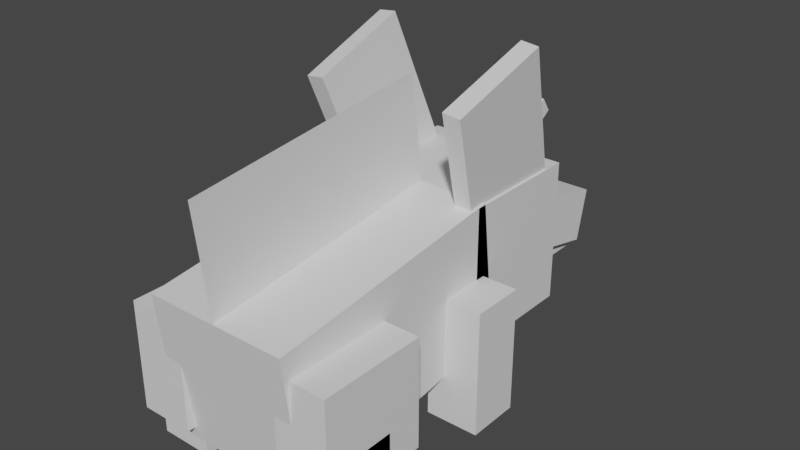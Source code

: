 # Source: nidorino.blend  (saved by Blender 2.81.16; exported with 4.5.12 LTS)
import bpy
from mathutils import Matrix  # noqa: F401  (used for matrix-valued properties, if any)

bpy.ops.wm.read_factory_settings(use_empty=True)
scene = bpy.context.scene
scene.name = 'Scene'

# ---- collections
col_collection = bpy.data.collections.new('Collection'); scene.collection.children.link(col_collection)

# ---- materials (node trees are filled in below, after node groups)
mat_default_obj = bpy.data.materials.new('Default OBJ')
mat_default_obj.use_transparent_shadow = False

# ---- material node trees
mat_default_obj.use_nodes = True; mat_default_obj.node_tree.nodes.clear()
_N = mat_default_obj.node_tree.nodes; _L = mat_default_obj.node_tree.links
n0 = _N.new('ShaderNodeOutputMaterial'); n0.name = 'Material Output'; n0.location = (300, 300)
n1 = _N.new('ShaderNodeBsdfPrincipled'); n1.name = 'Principled BSDF'; n1.location = (10, 300)
n1.distribution = 'GGX'
n1.subsurface_method = 'BURLEY'
n1.inputs[3].default_value = 1.45
n1.inputs[27].default_value = (0.0, 0.0, 0.0, 1.0)
n1.inputs[28].default_value = 1.0
_L.new(n1.outputs[0], n0.inputs[0])
n0.is_active_output = True

# ---- world
world_world = bpy.data.worlds.new('World'); scene.world = world_world
world_world.use_nodes = True; world_world.node_tree.nodes.clear()
_N = world_world.node_tree.nodes; _L = world_world.node_tree.links
n0 = _N.new('ShaderNodeOutputWorld'); n0.name = 'World Output'; n0.location = (300, 300)
n1 = _N.new('ShaderNodeBackground'); n1.name = 'Background'; n1.location = (10, 300)
n1.inputs[0].default_value = (0.05088, 0.05088, 0.05088, 1.0)
_L.new(n1.outputs[0], n0.inputs[0])
n0.is_active_output = True
world_world.color = (0.05088, 0.05088, 0.05088)
world_world.use_sun_shadow = False
world_world.sun_shadow_jitter_overblur = 0.0

# ---- meshes
me_rrl = bpy.data.meshes.new('rrl')
me_rrl.from_pydata([(0.09375, -0.1875, -0.1875), (-0.09375, -0.1875, -0.1875), (-0.09375, 0.1875, -0.1875), (0.09375, 0.1875, -0.1875), (-0.09375, -0.1875, 0.1875), (0.09375, -0.1875, 0.1875), (0.09375, 0.1875, 0.1875), (-0.09375, 0.1875, 0.1875)], [], [(0, 1, 2, 3), (4, 5, 6, 7), (3, 2, 7, 6), (5, 4, 1, 0), (5, 0, 3, 6), (1, 4, 7, 2)])
_uv = me_rrl.uv_layers.new(name='UVMap')
_uv.uv.foreach_set('vector', [0.625, 0.3906, 0.6719, 0.3906, 0.6719, 0.4844, 0.625, 0.4844, 0.7656, 0.3906, 0.8125, 0.3906, 0.8125, 0.4844, 0.7656, 0.4844, 0.625, 0.4844, 0.6719, 0.4844, 0.6719, 0.5781, 0.625, 0.5781, 0.6719, 0.4844, 0.7188, 0.4844, 0.7188, 0.5781, 0.6719, 0.5781, 0.5312, 0.3906, 0.625, 0.3906, 0.625, 0.4844, 0.5312, 0.4844, 0.6719, 0.3906, 0.7656, 0.3906, 0.7656, 0.4844, 0.6719, 0.4844])
me_rrl.materials.append(mat_default_obj)
me_rrl.use_remesh_fix_poles = True
me_rrl.use_remesh_preserve_attributes = False
me_rrl.use_mirror_vertex_groups = False
me_rrl.update()
me_rear_right_foot = bpy.data.meshes.new('Rear_Right_Foot')
me_rear_right_foot.from_pydata([(0.09375, -0.125, -0.09375), (-0.09375, -0.125, -0.09375), (-0.09375, 0.125, -0.09375), (0.09375, 0.125, -0.09375), (-0.09375, -0.125, 0.09375), (0.09375, -0.125, 0.09375), (0.09375, 0.125, 0.09375), (-0.09375, 0.125, 0.09375)], [], [(0, 1, 2, 3), (4, 5, 6, 7), (3, 2, 7, 6), (5, 4, 1, 0), (5, 0, 3, 6), (1, 4, 7, 2)])
_uv = me_rear_right_foot.uv_layers.new(name='UVMap')
_uv.uv.foreach_set('vector', [0.8594, 0.4375, 0.9062, 0.4375, 0.9062, 0.5, 0.8594, 0.5, 0.9531, 0.4375, 1.0, 0.4375, 1.0, 0.5, 0.9531, 0.5, 0.8594, 0.5, 0.9062, 0.5, 0.9062, 0.5469, 0.8594, 0.5469, 0.9062, 0.5, 0.9531, 0.5, 0.9531, 0.5469, 0.9062, 0.5469, 0.8125, 0.4375, 0.8594, 0.4375, 0.8594, 0.5, 0.8125, 0.5, 0.9062, 0.4375, 0.9531, 0.4375, 0.9531, 0.5, 0.9062, 0.5])
me_rear_right_foot.materials.append(mat_default_obj)
me_rear_right_foot.use_remesh_fix_poles = True
me_rear_right_foot.use_remesh_preserve_attributes = False
me_rear_right_foot.use_mirror_vertex_groups = False
me_rear_right_foot.update()
me_rear_spikes = bpy.data.meshes.new('Rear_Spikes')
me_rear_spikes.from_pydata([(0.0, -0.2661, 0.4104), (0.0, -0.1687, -0.4591), (0.0, 0.2661, -0.4104), (0.0, 0.1687, 0.4591)], [], [(1, 0, 3, 2)])
_uv = me_rear_spikes.uv_layers.new(name='UVMap')
_uv.uv.foreach_set('vector', [0.4375, 0.6094, 0.6562, 0.6094, 0.6562, 0.7188, 0.4375, 0.7188])
me_rear_spikes.materials.append(mat_default_obj)
me_rear_spikes.use_remesh_fix_poles = True
me_rear_spikes.use_remesh_preserve_attributes = False
me_rear_spikes.use_mirror_vertex_groups = False
me_rear_spikes.update()
me_lrl = bpy.data.meshes.new('lrl')
me_lrl.from_pydata([(0.09375, -0.1875, -0.1875), (-0.09375, -0.1875, -0.1875), (-0.09375, 0.1875, -0.1875), (0.09375, 0.1875, -0.1875), (-0.09375, -0.1875, 0.1875), (0.09375, -0.1875, 0.1875), (0.09375, 0.1875, 0.1875), (-0.09375, 0.1875, 0.1875)], [], [(0, 1, 2, 3), (4, 5, 6, 7), (3, 2, 7, 6), (5, 4, 1, 0), (5, 0, 3, 6), (1, 4, 7, 2)])
_uv = me_lrl.uv_layers.new(name='UVMap')
_uv.uv.foreach_set('vector', [0.625, 0.3906, 0.6719, 0.3906, 0.6719, 0.4844, 0.625, 0.4844, 0.7656, 0.3906, 0.8125, 0.3906, 0.8125, 0.4844, 0.7656, 0.4844, 0.625, 0.4844, 0.6719, 0.4844, 0.6719, 0.5781, 0.625, 0.5781, 0.6719, 0.4844, 0.7188, 0.4844, 0.7188, 0.5781, 0.6719, 0.5781, 0.5312, 0.3906, 0.625, 0.3906, 0.625, 0.4844, 0.5312, 0.4844, 0.6719, 0.3906, 0.7656, 0.3906, 0.7656, 0.4844, 0.6719, 0.4844])
me_lrl.materials.append(mat_default_obj)
me_lrl.use_remesh_fix_poles = True
me_lrl.use_remesh_preserve_attributes = False
me_lrl.use_mirror_vertex_groups = False
me_lrl.update()
me_rear_left_foot = bpy.data.meshes.new('Rear_Left_Foot')
me_rear_left_foot.from_pydata([(0.09375, -0.125, -0.09375), (-0.09375, -0.125, -0.09375), (-0.09375, 0.125, -0.09375), (0.09375, 0.125, -0.09375), (-0.09375, -0.125, 0.09375), (0.09375, -0.125, 0.09375), (0.09375, 0.125, 0.09375), (-0.09375, 0.125, 0.09375)], [], [(0, 1, 2, 3), (4, 5, 6, 7), (3, 2, 7, 6), (5, 4, 1, 0), (5, 0, 3, 6), (1, 4, 7, 2)])
_uv = me_rear_left_foot.uv_layers.new(name='UVMap')
_uv.uv.foreach_set('vector', [0.8594, 0.4375, 0.9062, 0.4375, 0.9062, 0.5, 0.8594, 0.5, 0.9531, 0.4375, 1.0, 0.4375, 1.0, 0.5, 0.9531, 0.5, 0.8594, 0.5, 0.9062, 0.5, 0.9062, 0.5469, 0.8594, 0.5469, 0.9062, 0.5, 0.9531, 0.5, 0.9531, 0.5469, 0.9062, 0.5469, 0.8125, 0.4375, 0.8594, 0.4375, 0.8594, 0.5, 0.8125, 0.5, 0.9062, 0.4375, 0.9531, 0.4375, 0.9531, 0.5, 0.9062, 0.5])
me_rear_left_foot.materials.append(mat_default_obj)
me_rear_left_foot.use_remesh_fix_poles = True
me_rear_left_foot.use_remesh_preserve_attributes = False
me_rear_left_foot.use_mirror_vertex_groups = False
me_rear_left_foot.update()
me_body = bpy.data.meshes.new('Body')
me_body.from_pydata([(0.25, -0.3015, 0.4038), (-0.25, -0.3015, 0.4038), (-0.25, -0.1948, -0.4647), (0.25, -0.1948, -0.4647), (-0.25, 0.1948, 0.4647), (0.25, 0.1948, 0.4647), (0.25, 0.3015, -0.4038), (-0.25, 0.3015, -0.4038)], [], [(0, 1, 2, 3), (4, 5, 6, 7), (3, 2, 7, 6), (5, 4, 1, 0), (5, 0, 3, 6), (1, 4, 7, 2)])
_uv = me_body.uv_layers.new(name='UVMap')
_uv.uv.foreach_set('vector', [0.125, 0.09375, 0.25, 0.09375, 0.25, 0.3125, 0.125, 0.3125, 0.375, 0.09375, 0.5, 0.09375, 0.5, 0.3125, 0.375, 0.3125, 0.125, 0.3125, 0.25, 0.3125, 0.25, 0.4375, 0.125, 0.4375, 0.25, 0.3125, 0.375, 0.3125, 0.375, 0.4375, 0.25, 0.4375, 0.0, 0.09375, 0.125, 0.09375, 0.125, 0.3125, 0.0, 0.3125, 0.25, 0.09375, 0.375, 0.09375, 0.375, 0.3125, 0.25, 0.3125])
me_body.materials.append(mat_default_obj)
me_body.use_remesh_fix_poles = True
me_body.use_remesh_preserve_attributes = False
me_body.use_mirror_vertex_groups = False
me_body.update()
me_head = bpy.data.meshes.new('Head')
me_head.from_pydata([(0.25, -0.25, -0.4375), (-0.25, -0.25, -0.4375), (-0.25, 0.25, -0.4375), (0.25, 0.25, -0.4375), (-0.25, -0.25, 0.0), (0.25, -0.25, 0.0), (0.25, 0.25, 0.0), (-0.25, 0.25, 0.0)], [], [(0, 1, 2, 3), (4, 5, 6, 7), (3, 2, 7, 6), (5, 4, 1, 0), (5, 0, 3, 6), (1, 4, 7, 2)])
_uv = me_head.uv_layers.new(name='UVMap')
_uv.uv.foreach_set('vector', [0.1094, 0.7656, 0.2344, 0.7656, 0.2344, 0.8906, 0.1094, 0.8906, 0.3438, 0.7656, 0.4688, 0.7656, 0.4688, 0.8906, 0.3438, 0.8906, 0.1094, 0.8906, 0.2344, 0.8906, 0.2344, 1.0, 0.1094, 1.0, 0.2344, 0.8906, 0.3594, 0.8906, 0.3594, 1.0, 0.2344, 1.0, 0.0, 0.7656, 0.1094, 0.7656, 0.1094, 0.8906, 0.0, 0.8906, 0.2344, 0.7656, 0.3438, 0.7656, 0.3438, 0.8906, 0.2344, 0.8906])
me_head.materials.append(mat_default_obj)
me_head.use_remesh_fix_poles = True
me_head.use_remesh_preserve_attributes = False
me_head.use_mirror_vertex_groups = False
me_head.update()
me_spike = bpy.data.meshes.new('Spike')
me_spike.from_pydata([(0.03125, -0.1677, 0.188), (-0.03125, -0.1677, 0.188), (-0.03125, 0.1163, -0.2235), (0.03125, 0.1163, -0.2235), (-0.03125, -0.1163, 0.2235), (0.03125, -0.1163, 0.2235), (0.03125, 0.1677, -0.188), (-0.03125, 0.1677, -0.188)], [], [(0, 1, 2, 3), (4, 5, 6, 7), (3, 2, 7, 6), (5, 4, 1, 0), (5, 0, 3, 6), (1, 4, 7, 2)])
_uv = me_spike.uv_layers.new(name='UVMap')
_uv.uv.foreach_set('vector', [0.8594, 0.8594, 0.875, 0.8594, 0.875, 0.9844, 0.8594, 0.9844, 0.8906, 0.8594, 0.9062, 0.8594, 0.9062, 0.9844, 0.8906, 0.9844, 0.8594, 0.9844, 0.875, 0.9844, 0.875, 1.0, 0.8594, 1.0, 0.875, 0.9844, 0.8906, 0.9844, 0.8906, 1.0, 0.875, 1.0, 0.8438, 0.8594, 0.8594, 0.8594, 0.8594, 0.9844, 0.8438, 0.9844, 0.875, 0.8594, 0.8906, 0.8594, 0.8906, 0.9844, 0.875, 0.9844])
me_spike.materials.append(mat_default_obj)
me_spike.use_remesh_fix_poles = True
me_spike.use_remesh_preserve_attributes = False
me_spike.use_mirror_vertex_groups = False
me_spike.update()
me_rightear = bpy.data.meshes.new('RightEar')
me_rightear.from_pydata([(0.01163, -0.177, -0.2592), (-0.05048, -0.17, -0.2592), (0.002078, 0.2993, -0.09501), (0.06419, 0.2924, -0.09501), (-0.06419, -0.2924, 0.09501), (-0.002078, -0.2993, 0.09501), (0.05048, 0.17, 0.2592), (-0.01163, 0.177, 0.2592)], [], [(0, 1, 2, 3), (4, 5, 6, 7), (3, 2, 7, 6), (5, 4, 1, 0), (5, 0, 3, 6), (1, 4, 7, 2)])
_uv = me_rightear.uv_layers.new(name='UVMap')
_uv.uv.foreach_set('vector', [0.09375, 0.5469, 0.1094, 0.5469, 0.1094, 0.6719, 0.09375, 0.6719, 0.2031, 0.5469, 0.2188, 0.5469, 0.2188, 0.6719, 0.2031, 0.6719, 0.09375, 0.6719, 0.1094, 0.6719, 0.1094, 0.7656, 0.09375, 0.7656, 0.1094, 0.6719, 0.125, 0.6719, 0.125, 0.7656, 0.1094, 0.7656, 0.0, 0.5469, 0.09375, 0.5469, 0.09375, 0.6719, 0.0, 0.6719, 0.1094, 0.5469, 0.2031, 0.5469, 0.2031, 0.6719, 0.1094, 0.6719])
me_rightear.materials.append(mat_default_obj)
me_rightear.use_remesh_fix_poles = True
me_rightear.use_remesh_preserve_attributes = False
me_rightear.use_mirror_vertex_groups = False
me_rightear.update()
me_lower_jaw = bpy.data.meshes.new('Lower_jaw')
me_lower_jaw.from_pydata([(0.1562, -0.09375, -0.1875), (-0.1562, -0.09375, -0.1875), (-0.1562, 0.09375, -0.1875), (0.1562, 0.09375, -0.1875), (-0.1562, -0.09375, 0.1875), (0.1562, -0.09375, 0.1875), (0.1562, 0.09375, 0.1875), (-0.1562, 0.09375, 0.1875)], [], [(0, 1, 2, 3), (4, 5, 6, 7), (3, 2, 7, 6), (5, 4, 1, 0), (5, 0, 3, 6), (1, 4, 7, 2)])
_uv = me_lower_jaw.uv_layers.new(name='UVMap')
_uv.uv.foreach_set('vector', [0.5625, 0.7188, 0.6406, 0.7188, 0.6406, 0.7656, 0.5625, 0.7656, 0.7344, 0.7188, 0.8125, 0.7188, 0.8125, 0.7656, 0.7344, 0.7656, 0.5625, 0.7656, 0.6406, 0.7656, 0.6406, 0.8594, 0.5625, 0.8594, 0.6406, 0.7656, 0.7188, 0.7656, 0.7188, 0.8594, 0.6406, 0.8594, 0.4688, 0.7188, 0.5625, 0.7188, 0.5625, 0.7656, 0.4688, 0.7656, 0.6406, 0.7188, 0.7344, 0.7188, 0.7344, 0.7656, 0.6406, 0.7656])
me_lower_jaw.materials.append(mat_default_obj)
me_lower_jaw.use_remesh_fix_poles = True
me_lower_jaw.use_remesh_preserve_attributes = False
me_lower_jaw.use_mirror_vertex_groups = False
me_lower_jaw.update()
me_top_snout = bpy.data.meshes.new('Top_Snout')
me_top_snout.from_pydata([(0.1875, -0.1329, -0.1621), (-0.1875, -0.1329, -0.1621), (-0.1875, 0.04995, -0.2036), (0.1875, 0.04995, -0.2036), (-0.1875, -0.04995, 0.2036), (0.1875, -0.04995, 0.2036), (0.1875, 0.1329, 0.1621), (-0.1875, 0.1329, 0.1621)], [], [(0, 1, 2, 3), (4, 5, 6, 7), (3, 2, 7, 6), (5, 4, 1, 0), (5, 0, 3, 6), (1, 4, 7, 2)])
_uv = me_top_snout.uv_layers.new(name='UVMap')
_uv.uv.foreach_set('vector', [0.5625, 0.8594, 0.6562, 0.8594, 0.6562, 0.9062, 0.5625, 0.9062, 0.75, 0.8594, 0.8438, 0.8594, 0.8438, 0.9062, 0.75, 0.9062, 0.5625, 0.9062, 0.6562, 0.9062, 0.6562, 1.0, 0.5625, 1.0, 0.6562, 0.9062, 0.75, 0.9062, 0.75, 1.0, 0.6562, 1.0, 0.4688, 0.8594, 0.5625, 0.8594, 0.5625, 0.9062, 0.4688, 0.9062, 0.6562, 0.8594, 0.75, 0.8594, 0.75, 0.9062, 0.6562, 0.9062])
me_top_snout.materials.append(mat_default_obj)
me_top_snout.use_remesh_fix_poles = True
me_top_snout.use_remesh_preserve_attributes = False
me_top_snout.use_mirror_vertex_groups = False
me_top_snout.update()
me_left_ear = bpy.data.meshes.new('Left_Ear')
me_left_ear.from_pydata([(0.05048, -0.17, -0.2592), (-0.01163, -0.177, -0.2592), (-0.06419, 0.2924, -0.09501), (-0.002078, 0.2993, -0.09501), (0.002077, -0.2993, 0.09501), (0.06419, -0.2924, 0.09501), (0.01163, 0.177, 0.2592), (-0.05048, 0.17, 0.2592)], [], [(0, 1, 2, 3), (4, 5, 6, 7), (3, 2, 7, 6), (5, 4, 1, 0), (5, 0, 3, 6), (1, 4, 7, 2)])
_uv = me_left_ear.uv_layers.new(name='UVMap')
_uv.uv.foreach_set('vector', [0.09375, 0.5469, 0.1094, 0.5469, 0.1094, 0.6719, 0.09375, 0.6719, 0.2031, 0.5469, 0.2188, 0.5469, 0.2188, 0.6719, 0.2031, 0.6719, 0.09375, 0.6719, 0.1094, 0.6719, 0.1094, 0.7656, 0.09375, 0.7656, 0.1094, 0.6719, 0.125, 0.6719, 0.125, 0.7656, 0.1094, 0.7656, 0.0, 0.5469, 0.09375, 0.5469, 0.09375, 0.6719, 0.0, 0.6719, 0.1094, 0.5469, 0.2031, 0.5469, 0.2031, 0.6719, 0.1094, 0.6719])
me_left_ear.materials.append(mat_default_obj)
me_left_ear.use_remesh_fix_poles = True
me_left_ear.use_remesh_preserve_attributes = False
me_left_ear.use_mirror_vertex_groups = False
me_left_ear.update()
me_lfl = bpy.data.meshes.new('lfl')
me_lfl.from_pydata([(0.09375, -0.4375, -0.09375), (-0.09375, -0.4375, -0.09375), (-0.09375, 2.98e-08, -0.09375), (0.09375, 2.98e-08, -0.09375), (-0.09375, -0.4375, 0.09375), (0.09375, -0.4375, 0.09375), (0.09375, 2.98e-08, 0.09375), (-0.09375, 2.98e-08, 0.09375)], [], [(0, 1, 2, 3), (4, 5, 6, 7), (3, 2, 7, 6), (5, 4, 1, 0), (5, 0, 3, 6), (1, 4, 7, 2)])
_uv = me_lfl.uv_layers.new(name='UVMap')
_uv.uv.foreach_set('vector', [0.3594, 0.4375, 0.4062, 0.4375, 0.4062, 0.5469, 0.3594, 0.5469, 0.4531, 0.4375, 0.5, 0.4375, 0.5, 0.5469, 0.4531, 0.5469, 0.3594, 0.5469, 0.4062, 0.5469, 0.4062, 0.5938, 0.3594, 0.5938, 0.4062, 0.5469, 0.4531, 0.5469, 0.4531, 0.5938, 0.4062, 0.5938, 0.3125, 0.4375, 0.3594, 0.4375, 0.3594, 0.5469, 0.3125, 0.5469, 0.4062, 0.4375, 0.4531, 0.4375, 0.4531, 0.5469, 0.4062, 0.5469])
me_lfl.materials.append(mat_default_obj)
me_lfl.use_remesh_fix_poles = True
me_lfl.use_remesh_preserve_attributes = False
me_lfl.use_mirror_vertex_groups = False
me_lfl.update()
me_rfl = bpy.data.meshes.new('rfl')
me_rfl.from_pydata([(0.09375, -0.4375, -0.09375), (-0.09375, -0.4375, -0.09375), (-0.09375, 2.98e-08, -0.09375), (0.09375, 2.98e-08, -0.09375), (-0.09375, -0.4375, 0.09375), (0.09375, -0.4375, 0.09375), (0.09375, 2.98e-08, 0.09375), (-0.09375, 2.98e-08, 0.09375)], [], [(0, 1, 2, 3), (4, 5, 6, 7), (3, 2, 7, 6), (5, 4, 1, 0), (5, 0, 3, 6), (1, 4, 7, 2)])
_uv = me_rfl.uv_layers.new(name='UVMap')
_uv.uv.foreach_set('vector', [0.3594, 0.4375, 0.4062, 0.4375, 0.4062, 0.5469, 0.3594, 0.5469, 0.4531, 0.4375, 0.5, 0.4375, 0.5, 0.5469, 0.4531, 0.5469, 0.3594, 0.5469, 0.4062, 0.5469, 0.4062, 0.5938, 0.3594, 0.5938, 0.4062, 0.5469, 0.4531, 0.5469, 0.4531, 0.5938, 0.4062, 0.5938, 0.3125, 0.4375, 0.3594, 0.4375, 0.3594, 0.5469, 0.3125, 0.5469, 0.4062, 0.4375, 0.4531, 0.4375, 0.4531, 0.5469, 0.4062, 0.5469])
me_rfl.materials.append(mat_default_obj)
me_rfl.use_remesh_fix_poles = True
me_rfl.use_remesh_preserve_attributes = False
me_rfl.use_mirror_vertex_groups = False
me_rfl.update()

# ---- objects
ob_rrl = bpy.data.objects.new('rrl', me_rrl)
ob_rear_right_foot = bpy.data.objects.new('Rear_Right_Foot', me_rear_right_foot)
ob_rear_spikes = bpy.data.objects.new('Rear_Spikes', me_rear_spikes)
ob_lrl = bpy.data.objects.new('lrl', me_lrl)
ob_rear_left_foot = bpy.data.objects.new('Rear_Left_Foot', me_rear_left_foot)
ob_body = bpy.data.objects.new('Body', me_body)
ob_head = bpy.data.objects.new('Head', me_head)
ob_spike = bpy.data.objects.new('Spike', me_spike)
ob_rightear = bpy.data.objects.new('RightEar', me_rightear)
ob_lower_jaw = bpy.data.objects.new('Lower_jaw', me_lower_jaw)
ob_top_snout = bpy.data.objects.new('Top_Snout', me_top_snout)
ob_left_ear = bpy.data.objects.new('Left_Ear', me_left_ear)
ob_lfl = bpy.data.objects.new('lfl', me_lfl)
ob_rfl = bpy.data.objects.new('rfl', me_rfl)

# ---- transforms, parenting, visibility, modifiers, constraints
ob_rrl.location = (0.2812, -0.25, 0.3125)
ob_rrl.rotation_euler = (1.571, -0.0, 0.0)
ob_rrl.lineart.crease_threshold = 0.0
ob_rear_right_foot.parent = ob_rrl
ob_rear_right_foot.matrix_parent_inverse = Matrix(((1.0, 0.0, 0.0, -0.2812), (0.0, -1.629e-07, 1.0, -0.3125), (-0.0, -1.0, -1.629e-07, -0.25), (-0.0, 0.0, -0.0, 1.0)))
ob_rear_right_foot.location = (0.2812, -0.2812, 0.125)
ob_rear_right_foot.rotation_euler = (1.571, -0.0, 0.0)
ob_rear_right_foot.lineart.crease_threshold = 0.0
ob_rear_spikes.location = (0.0, -0.04522, 0.7912)
ob_rear_spikes.rotation_euler = (1.571, -0.0, 0.0)
ob_rear_spikes.lineart.crease_threshold = 0.0
ob_lrl.location = (-0.2812, -0.25, 0.3125)
ob_lrl.rotation_euler = (1.571, -0.0, 0.0)
ob_lrl.lineart.crease_threshold = 0.0
ob_rear_left_foot.parent = ob_lrl
ob_rear_left_foot.matrix_parent_inverse = Matrix(((1.0, 0.0, -0.0, 0.2812), (0.0, -1.629e-07, 1.0, -0.3125), (-0.0, -1.0, -1.629e-07, -0.25), (-0.0, 0.0, -0.0, 1.0)))
ob_rear_left_foot.location = (-0.2812, -0.2812, 0.125)
ob_rear_left_foot.rotation_euler = (1.571, -0.0, 0.0)
ob_rear_left_foot.lineart.crease_threshold = 0.0
ob_body.location = (0.0, 1.753e-07, 0.3875)
ob_body.rotation_euler = (1.571, -0.0, 0.0)
ob_body.lineart.crease_threshold = 0.0
ob_head.location = (0.0, 0.3722, 0.4332)
ob_head.rotation_euler = (1.571, -0.0, 0.0)
ob_head.lineart.crease_threshold = 0.0
ob_spike.parent = ob_head
ob_spike.matrix_parent_inverse = Matrix(((1.0, 0.0, 0.0, -0.0), (0.0, -1.629e-07, 1.0, -0.4332), (0.0, -1.0, -1.629e-07, 0.3722), (-0.0, 0.0, -0.0, 1.0)))
ob_spike.location = (0.0, 0.8547, 0.6144)
ob_spike.rotation_euler = (1.571, -0.0, 0.0)
ob_spike.lineart.crease_threshold = 0.0
ob_rightear.parent = ob_head
ob_rightear.matrix_parent_inverse = Matrix(((1.0, 0.0, 0.0, -0.0), (0.0, -1.629e-07, 1.0, -0.4332), (0.0, -1.0, -1.629e-07, 0.3722), (-0.0, 0.0, -0.0, 1.0)))
ob_rightear.location = (0.2287, 0.4852, 0.8466)
ob_rightear.rotation_euler = (1.571, -0.0, 0.0)
ob_rightear.lineart.crease_threshold = 0.0
ob_lower_jaw.parent = ob_head
ob_lower_jaw.matrix_parent_inverse = Matrix(((1.0, 0.0, 0.0, -0.0), (0.0, -1.629e-07, 1.0, -0.4332), (0.0, -1.0, -1.629e-07, 0.3722), (-0.0, 0.0, -0.0, 1.0)))
ob_lower_jaw.location = (0.0, 0.8722, 0.3395)
ob_lower_jaw.rotation_euler = (1.571, -0.0, 0.0)
ob_lower_jaw.lineart.crease_threshold = 0.0
ob_top_snout.parent = ob_head
ob_top_snout.matrix_parent_inverse = Matrix(((1.0, 0.0, 0.0, -0.0), (0.0, -1.629e-07, 1.0, -0.4332), (0.0, -1.0, -1.629e-07, 0.3722), (-0.0, 0.0, -0.0, 1.0)))
ob_top_snout.location = (0.0, 0.911, 0.4071)
ob_top_snout.rotation_euler = (1.571, -0.0, 0.0)
ob_top_snout.lineart.crease_threshold = 0.0
ob_left_ear.parent = ob_head
ob_left_ear.matrix_parent_inverse = Matrix(((1.0, 0.0, 0.0, -0.0), (0.0, -1.629e-07, 1.0, -0.4332), (0.0, -1.0, -1.629e-07, 0.3722), (-0.0, 0.0, -0.0, 1.0)))
ob_left_ear.location = (-0.2473, 0.4852, 0.8445)
ob_left_ear.rotation_euler = (1.571, -0.0, 0.0)
ob_left_ear.lineart.crease_threshold = 0.0
ob_lfl.location = (-0.2812, 0.3125, 0.4375)
ob_lfl.rotation_euler = (1.571, -0.0, 0.0)
ob_lfl.lineart.crease_threshold = 0.0
ob_rfl.location = (0.2812, 0.3125, 0.4375)
ob_rfl.rotation_euler = (1.571, -0.0, 0.0)
ob_rfl.lineart.crease_threshold = 0.0

# ---- collection membership
col_collection.objects.link(ob_rrl)
col_collection.objects.link(ob_rear_right_foot)
col_collection.objects.link(ob_rear_spikes)
col_collection.objects.link(ob_lrl)
col_collection.objects.link(ob_rear_left_foot)
col_collection.objects.link(ob_body)
col_collection.objects.link(ob_head)
col_collection.objects.link(ob_spike)
col_collection.objects.link(ob_rightear)
col_collection.objects.link(ob_lower_jaw)
col_collection.objects.link(ob_top_snout)
col_collection.objects.link(ob_left_ear)
col_collection.objects.link(ob_lfl)
col_collection.objects.link(ob_rfl)

# ---- scene / render settings (as saved in the file)
scene.frame_start = 1; scene.frame_end = 250; scene.frame_set(1)
scene.render.engine = 'BLENDER_EEVEE_NEXT'
scene.cycles.use_denoising = False
scene.cycles.samples = 128
scene.cycles.sampling_pattern = 'TABULATED_SOBOL'
scene.cycles.use_adaptive_sampling = False
scene.cycles.use_light_tree = False
scene.view_settings.view_transform = 'Filmic'
bpy.context.view_layer.update()

# ---- added for rendering (the .blend has no active camera and no usable light): camera, sun
cam_auto = bpy.data.cameras.new('AutoCamera')
cam_auto.lens = 50.0
cam_auto.sensor_width = 36.0
cam_auto.clip_end = 1000.0
ob_auto_camera = bpy.data.objects.new('AutoCamera', cam_auto)
scene.collection.objects.link(ob_auto_camera)
ob_auto_camera.location = (1.96199, -2.04925, 2.14257)
ob_auto_camera.rotation_euler = (1.09748, -7.21219e-08, 0.694738)
scene.camera = ob_auto_camera
light_auto_sun = bpy.data.lights.new('AutoSun', 'SUN')
light_auto_sun.energy = 3.0
light_auto_sun.angle = 0.0523599
ob_auto_sun = bpy.data.objects.new('AutoSun', light_auto_sun)
scene.collection.objects.link(ob_auto_sun)
ob_auto_sun.rotation_euler = (0.872665, 0.174533, 0.523599)
bpy.context.view_layer.update()

